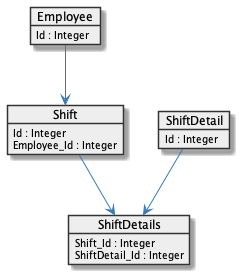

The diagram above was rendered by PlantUML. Its source (embedded in the PNG):
@startuml
skinparam object {

    BorderColor #333333
    BackgroundColor #eeeeee

    ArrowColor #377bb5
    ArrowFontColor #333333

}

object Employee
Employee : Id : Integer

object Shift
Shift : Id : Integer
Shift : Employee_Id : Integer

object ShiftDetail
ShiftDetail : Id : Integer

object ShiftDetails
ShiftDetails : Shift_Id : Integer
ShiftDetails : ShiftDetail_Id : Integer

Employee --> Shift
Shift --> ShiftDetails
ShiftDetail --> ShiftDetails

@enduml